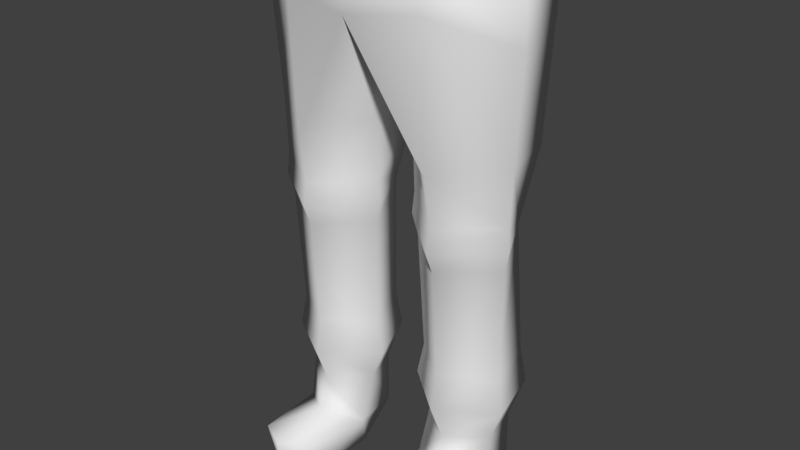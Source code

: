 # Source: test1.blend  (saved by Blender 2.79.0; exported with 4.5.12 LTS)
import bpy
from mathutils import Matrix  # noqa: F401  (used for matrix-valued properties, if any)

bpy.ops.wm.read_factory_settings(use_empty=True)
scene = bpy.context.scene
scene.name = 'Scene'

# ---- collections
col_collection_1 = bpy.data.collections.new('Collection 1'); scene.collection.children.link(col_collection_1)

# ---- world
world_world = bpy.data.worlds.new('World'); scene.world = world_world
world_world.color = (0.05088, 0.05088, 0.05088)
world_world.use_sun_shadow = False
world_world.sun_shadow_jitter_overblur = 0.0
world_world.cycles.sampling_method = 'MANUAL'

# ---- meshes
me_cylinder = bpy.data.meshes.new('Cylinder')
me_cylinder.from_pydata([(1.0, 3.698e-09, 7.0), (1.346, 0.3867, 3.736), (1.318, 0.9146, 7.0), (1.695, -0.329, 4.064), (1.772, -0.3559, 7.0), (0.9477, -0.7962, 4.0), (0.9337, -0.9477, 7.0), (0.2723, -0.2294, 4.064), (0.0, -1.101, 7.0), (0.5743, 0.4433, 3.736), (0.0, 1.12, 7.0), (1.394, 0.7023, 4.667), (1.34, 0.9558, 6.297), (1.818, -0.3746, 6.148), (1.725, -0.3371, 4.812), (0.9302, -0.9976, 6.464), (0.9372, -0.8978, 4.667), (0.0, -1.114, 6.333), (0.2267, -0.2177, 4.839), (0.0, 1.168, 6.025), (0.5231, 0.7632, 4.667), (1.487, -0.1967, 1.073), (1.394, -0.2612, 0.0), (1.337, 0.4022, 1.0), (0.9634, -0.5237, 1.0), (0.4906, -0.127, 1.073), (0.7218, 0.4452, 1.0), (0.9509, -0.7441, 3.428), (0.9555, -0.6359, 2.0), (1.41, 0.4884, 2.0), (1.652, -0.3058, 3.492), (1.591, -0.2388, 1.936), (0.3814, -0.1542, 1.936), (0.3173, -0.2125, 3.492), (0.6622, 0.5406, 2.0), (0.9493, -0.7248, 1.5), (1.674, -0.2722, 1.5), (0.615, 0.6162, 1.5), (1.467, 0.5566, 1.5), (0.295, -0.1758, 1.5), (0.2475, -0.2435, 3.774), (0.9459, -0.859, 3.71), (1.719, -0.3516, 3.774), (1.487, -0.3016, 0.3995), (1.394, -1.172, 0.0), (1.337, 0.4022, 0.2649), (0.9552, -0.7266, 0.6387), (0.4906, -0.3673, 0.4565), (0.7218, 0.4452, 0.2649), (0.9995, -0.102, 0.0), (1.273, 0.2236, 0.0), (0.5871, -0.2048, 0.0), (0.7743, 0.2585, 0.0), (1.339, -1.322, 0.5), (0.9699, -1.437, 0.0), (0.9634, -1.506, 0.5), (0.5871, -1.116, 0.0), (0.6616, -1.252, 0.5), (0.9995, -1.013, 0.0)], [], [(37, 38, 23, 26), (0, 4, 2), (12, 2, 4, 13), (35, 39, 25, 24), (0, 6, 4), (13, 4, 6, 15), (36, 35, 24, 21), (0, 8, 6), (15, 6, 8, 17), (38, 36, 21, 23), (0, 10, 8), (39, 37, 26, 25), (0, 2, 10), (19, 10, 2, 12), (9, 20, 11, 1), (20, 19, 12, 11), (7, 18, 20, 9), (18, 17, 19, 20), (5, 16, 18, 7), (16, 15, 17, 18), (3, 14, 16, 5), (14, 13, 15, 16), (1, 11, 14, 3), (11, 12, 13, 14), (26, 23, 45, 48), (23, 21, 43, 45), (21, 24, 46, 43), (24, 25, 47, 46), (25, 26, 48, 47), (40, 9, 33), (33, 9, 34, 32), (1, 42, 30), (1, 30, 31, 29), (42, 41, 27, 30), (30, 27, 28, 31), (41, 40, 33, 27), (27, 33, 32, 28), (9, 1, 29, 34), (32, 34, 37, 39), (29, 31, 36, 38), (31, 28, 35, 36), (28, 32, 39, 35), (34, 29, 38, 37), (5, 7, 40, 41), (3, 5, 41, 42), (1, 3, 42), (7, 9, 40), (48, 45, 50, 52), (45, 43, 22, 50), (51, 49, 58, 56), (46, 57, 55), (47, 48, 52, 51), (49, 50, 22), (49, 22, 44, 58), (22, 43, 53, 44), (49, 51, 52), (49, 52, 50), (53, 55, 54, 44), (55, 57, 56, 54), (58, 44, 54), (58, 54, 56), (46, 53, 43), (47, 51, 56, 57), (46, 55, 53), (46, 47, 57)])
me_cylinder.polygons.foreach_set('use_smooth', [True] * 65)
me_cylinder.use_remesh_preserve_volume = False
me_cylinder.use_remesh_preserve_attributes = False
me_cylinder.use_mirror_vertex_groups = False
me_cylinder.update()

# ---- objects
ob_cylinder = bpy.data.objects.new('Cylinder', me_cylinder)

# ---- transforms, parenting, visibility, modifiers, constraints
ob_cylinder.location = (0.0, 0.0, 0.0)
ob_cylinder.lineart.crease_threshold = 0.0
_m = ob_cylinder.modifiers.new('Mirror', 'MIRROR')

# ---- collection membership
col_collection_1.objects.link(ob_cylinder)

# ---- scene / render settings (as saved in the file)
scene.frame_start = 0; scene.frame_end = 99; scene.frame_set(1)
scene.render.engine = 'BLENDER_EEVEE_NEXT'
scene.render.resolution_percentage = 50
scene.render.dither_intensity = 0.0
scene.render.bake_margin = 32
scene.cycles.use_denoising = False
scene.cycles.samples = 128
scene.cycles.sampling_pattern = 'TABULATED_SOBOL'
scene.cycles.use_adaptive_sampling = False
scene.cycles.use_light_tree = False
scene.cycles.blur_glossy = 0.0
scene.cycles.sample_clamp_indirect = 0.0
scene.view_settings.view_transform = 'Standard'
bpy.context.view_layer.update()

# ---- added for rendering (the .blend has no active camera and no usable light): camera, sun
cam_auto = bpy.data.cameras.new('AutoCamera')
cam_auto.lens = 50.0
cam_auto.sensor_width = 36.0
cam_auto.clip_end = 1000.0
ob_auto_camera = bpy.data.objects.new('AutoCamera', cam_auto)
scene.collection.objects.link(ob_auto_camera)
ob_auto_camera.location = (7.70625, -9.41634, 9.665)
ob_auto_camera.rotation_euler = (1.09748, -7.21219e-08, 0.694738)
scene.camera = ob_auto_camera
light_auto_sun = bpy.data.lights.new('AutoSun', 'SUN')
light_auto_sun.energy = 3.0
light_auto_sun.angle = 0.0523599
ob_auto_sun = bpy.data.objects.new('AutoSun', light_auto_sun)
scene.collection.objects.link(ob_auto_sun)
ob_auto_sun.rotation_euler = (0.872665, 0.174533, 0.523599)
bpy.context.view_layer.update()
